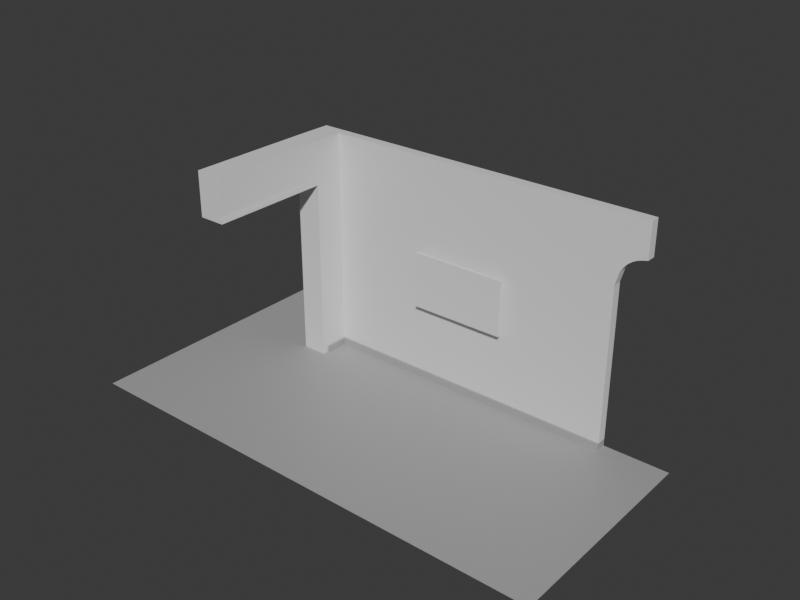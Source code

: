 # Source: baldas.blend  (saved by Blender 4.0.36; exported with 4.5.12 LTS)
import bpy
from mathutils import Matrix  # noqa: F401  (used for matrix-valued properties, if any)

bpy.ops.wm.read_factory_settings(use_empty=True)
scene = bpy.context.scene
scene.name = 'Scene'

# ---- collections
col_collection = bpy.data.collections.new('Collection'); scene.collection.children.link(col_collection)

# ---- materials (node trees are filled in below, after node groups)
mat_zocalo = bpy.data.materials.new('ZOCALO')
mat_zocalo.use_transparent_shadow = False
mat_pared = bpy.data.materials.new('pared')
mat_pared.use_transparent_shadow = False
mat_material_001 = bpy.data.materials.new('Material.001')
mat_material_001.use_transparent_shadow = False

# ---- material node trees
mat_zocalo.use_nodes = True; mat_zocalo.node_tree.nodes.clear()
_N = mat_zocalo.node_tree.nodes; _L = mat_zocalo.node_tree.links
n0 = _N.new('ShaderNodeBsdfPrincipled'); n0.name = 'Principled BSDF'; n0.location = (10, 300)
n0.inputs[0].default_value = (0.394, 0.394, 0.394, 1.0)
n0.inputs[3].default_value = 1.45
n1 = _N.new('ShaderNodeOutputMaterial'); n1.name = 'Material Output'; n1.location = (300, 300)
_L.new(n0.outputs[0], n1.inputs[0])
n1.is_active_output = True
mat_pared.use_nodes = True; mat_pared.node_tree.nodes.clear()
_N = mat_pared.node_tree.nodes; _L = mat_pared.node_tree.links
n0 = _N.new('ShaderNodeBsdfPrincipled'); n0.name = 'Principled BSDF'; n0.location = (10, 300)
n0.inputs[3].default_value = 1.45
n1 = _N.new('ShaderNodeOutputMaterial'); n1.name = 'Material Output'; n1.location = (300, 300)
_L.new(n0.outputs[0], n1.inputs[0])
n1.is_active_output = True
mat_material_001.use_nodes = True; mat_material_001.node_tree.nodes.clear()
_N = mat_material_001.node_tree.nodes; _L = mat_material_001.node_tree.links
n0 = _N.new('ShaderNodeBsdfPrincipled'); n0.name = 'Principled BSDF'; n0.location = (10, 300)
n0.inputs[3].default_value = 1.45
n1 = _N.new('ShaderNodeOutputMaterial'); n1.name = 'Material Output'; n1.location = (300, 300)
_L.new(n0.outputs[0], n1.inputs[0])
n1.is_active_output = True

# ---- world
world_world = bpy.data.worlds.new('World'); scene.world = world_world
world_world.use_nodes = True; world_world.node_tree.nodes.clear()
_N = world_world.node_tree.nodes; _L = world_world.node_tree.links
n0 = _N.new('ShaderNodeOutputWorld'); n0.name = 'World Output'; n0.location = (300, 300)
n1 = _N.new('ShaderNodeBackground'); n1.name = 'Background'; n1.location = (10, 300)
n1.inputs[0].default_value = (0.05088, 0.05088, 0.05088, 1.0)
_L.new(n1.outputs[0], n0.inputs[0])
n0.is_active_output = True
world_world.color = (0.05088, 0.05088, 0.05088)
world_world.use_sun_shadow = False
world_world.sun_shadow_jitter_overblur = 0.0

# ---- meshes
me_plane_004 = bpy.data.meshes.new('Plane.004')
me_plane_004.from_pydata([(1.553, -1.903, -1.353), (-1.611, -1.903, -1.353), (1.553, 0.2271, -1.353), (-1.617, 0.2271, -1.353), (1.553, -0.01829, -1.353), (-1.634, -1.903, -1.353), (-1.611, -0.01824, -1.353), (1.553, 0.2497, -1.353), (-1.611, 0.2497, -1.353), (-1.634, 0.2499, -1.353), (-1.611, -0.0183, -1.278), (-1.611, 0.2271, -1.278), (1.553, 0.2271, -1.278), (-1.634, -0.0183, -1.278), (-1.634, 0.2271, -1.278), (-1.611, 0.2497, -1.278), (1.553, 0.2497, -1.278), (-1.634, 0.2499, -1.278), (1.553, -0.06752, -1.353), (-1.611, -0.07649, -1.353), (-1.634, -0.07649, -1.353), (-1.634, -0.0183, 0.3545), (-1.634, 0.2271, 0.3545), (-1.611, 0.2497, 0.3545), (1.553, 0.2497, 0.3545), (-1.634, 0.2499, 0.3545), (-1.634, -0.0183, 1.035), (-1.634, 0.2271, 1.035), (-1.611, 0.2497, 1.035), (1.553, 0.2497, 1.035), (-1.634, 0.2499, 1.035), (1.843, 0.2497, 0.673), (1.843, 0.2497, 1.035), (1.698, 0.2497, 0.6197), (1.698, 0.2497, 1.035), (1.626, 0.2497, 1.035), (1.626, 0.2497, 0.5507), (1.771, 0.2497, 0.6553), (1.771, 0.2497, 1.035), (1.59, 0.2497, 1.035), (1.59, 0.2497, 0.4899), (1.807, 0.2497, 0.6647), (1.807, 0.2497, 1.035), (1.735, 0.2497, 1.035), (1.735, 0.2497, 0.6406), (1.662, 0.2497, 0.5918), (1.662, 0.2497, 1.035), (1.553, 0.3454, -1.353), (1.553, 0.3454, -1.278), (1.553, 0.3454, 0.3545), (1.843, 0.3454, 0.673), (1.698, 0.3454, 0.6197), (1.626, 0.3454, 0.5507), (1.771, 0.3454, 0.6553), (1.59, 0.3454, 0.4899), (1.807, 0.3454, 0.6647), (1.735, 0.3454, 0.6406), (1.662, 0.3454, 0.5918), (-1.634, 0.2499, 0.6502), (-1.634, 0.2271, 0.6502), (-1.634, -0.0183, 0.6502), (-1.611, 0.2497, 0.6502), (1.553, 0.2497, 0.6502), (1.843, 0.2497, 0.8095), (1.698, 0.2497, 0.7828), (1.626, 0.2497, 0.7483), (1.771, 0.2497, 0.8006), (1.59, 0.2497, 0.7179), (1.807, 0.2497, 0.8053), (1.735, 0.2497, 0.7933), (1.662, 0.2497, 0.7689), (-1.634, -1.352, 1.035), (-1.634, -1.352, 0.6502), (-1.634, -0.07649, -1.278), (-1.634, -0.07649, 0.5757), (-1.634, -0.07649, 0.3549), (-1.634, -1.352, 0.5754), (-1.735, -1.903, -1.353), (-1.735, -0.07649, -1.353), (-1.735, -0.07649, -1.278), (-1.735, -0.07649, 0.5757), (-1.735, -0.07649, 0.3549), (-1.735, -1.352, 0.5754), (-1.899, -0.07649, -1.353), (-1.899, -0.07649, -1.278), (-1.899, -0.07649, 0.5757), (-1.899, -0.07649, 0.3549), (-1.899, -1.352, 0.5754), (-1.627, -1.352, 0.5754), (-1.899, -1.903, -1.353), (-2.881, -0.07649, -1.353), (-2.881, -1.903, -1.353), (-1.899, 0.3456, -1.353), (-1.895, 0.3454, -1.278), (-1.895, 0.3454, 0.5793), (-1.895, 0.3454, 0.3545), (-1.899, -0.07649, -1.353), (-2.88, -0.07649, -1.353), (-2.88, 0.3456, -1.353), (-1.899, 1.159, -1.353), (-2.88, 1.159, -1.353), (2.23, -1.903, -1.353), (2.23, 0.2271, -1.353), (2.23, -0.01829, -1.353), (2.23, 0.2497, -1.353), (2.23, -0.06752, -1.353), (2.23, 0.3454, -1.353), (1.553, 0.3454, 1.035), (1.843, 0.3454, 1.035), (1.698, 0.3454, 1.035), (1.626, 0.3454, 1.035), (1.771, 0.3454, 1.035), (1.59, 0.3454, 1.035), (1.807, 0.3454, 1.035), (1.735, 0.3454, 1.035), (1.662, 0.3454, 1.035), (-1.895, 0.3454, -1.353), (-1.895, 0.3454, 1.035), (-1.899, -1.352, 1.036), (1.698, 0.3454, 0.7611), (1.735, 0.3454, 0.7749), (1.553, 0.3454, 0.5793), (1.59, 0.3454, 0.6754), (1.626, 0.3454, 0.7155), (1.807, 0.3454, 0.7908), (1.843, 0.3454, 0.7962), (1.662, 0.3454, 0.7427), (1.771, 0.3454, 0.7846), (1.843, 0.2497, 0.7963), (-1.899, -0.07649, 1.036), (-1.634, -0.01749, -1.353)], [(88, 76)], [(19, 1, 5, 20), (7, 2, 12, 16), (9, 8, 15, 17), (11, 10, 13, 14), (12, 11, 15, 16), (25, 22, 14, 17), (2, 3, 11, 12), (8, 7, 16, 15), (14, 17, 15, 11), (0, 1, 19, 18), (15, 16, 24, 23), (11, 3, 6, 10), (15, 17, 25, 23), (59, 58, 30, 27), (59, 60, 26, 27), (61, 58, 30, 28), (61, 62, 29, 28), (68, 41, 31, 63), (70, 45, 33, 64), (67, 40, 36, 65), (69, 44, 37, 66), (62, 24, 40, 67), (66, 37, 41, 68), (64, 33, 44, 69), (65, 36, 45, 70), (44, 33, 51, 56), (37, 44, 56, 53), (40, 24, 49, 54), (33, 45, 57, 51), (24, 16, 48, 49), (36, 40, 54, 52), (45, 36, 52, 57), (31, 41, 55, 50), (16, 7, 47, 48), (41, 37, 53, 55), (35, 65, 70, 46), (34, 64, 69, 43), (38, 66, 68, 42), (29, 62, 67, 39), (43, 69, 66, 38), (39, 67, 65, 35), (46, 70, 64, 34), (42, 68, 63, 32), (23, 24, 62, 61), (23, 25, 58, 61), (22, 21, 60, 59), (22, 25, 58, 59), (26, 60, 72, 71), (73, 20, 78, 79), (76, 74, 80, 82), (20, 5, 77, 78), (75, 73, 79, 81), (74, 75, 81, 80), (80, 81, 86, 85), (79, 78, 83, 84), (82, 80, 85, 87), (81, 79, 84, 86), (78, 77, 89, 83), (83, 89, 91, 90), (85, 86, 95, 94), (86, 84, 93, 95), (84, 83, 92, 93), (92, 83, 96), (92, 96, 97, 98), (92, 98, 100, 99), (0, 18, 105, 101), (18, 4, 103, 105), (2, 7, 104, 102), (47, 7, 104, 106), (4, 2, 102, 103), (120, 119, 109, 114), (122, 121, 107, 112), (123, 122, 112, 110), (125, 124, 113, 108), (126, 123, 110, 115), (124, 127, 111, 113), (127, 120, 114, 111), (119, 126, 115, 109), (125, 108, 32, 128), (121, 49, 95, 94), (49, 48, 93, 95), (48, 47, 116, 93), (107, 121, 94, 117), (50, 125, 128, 31), (51, 57, 126, 119), (53, 56, 120, 127), (55, 53, 127, 124), (57, 52, 123, 126), (50, 55, 124, 125), (52, 54, 122, 123), (54, 49, 121, 122), (56, 51, 119, 120), (85, 94, 117, 129), (87, 85, 129, 118), (71, 118, 129, 26), (26, 129, 117, 30, 27), (29, 39, 35, 46, 34, 43, 38, 42, 32, 108, 113, 111, 114, 109, 115, 110, 112, 107, 117, 30, 28), (22, 14, 13, 21), (13, 73, 75, 21), (13, 10, 6, 130), (13, 130, 20, 73), (20, 130, 6, 19), (4, 18, 19, 6), (3, 2, 4, 6), (60, 21, 75, 74), (60, 74, 88, 72), (72, 88, 82, 87, 118, 71)])
me_plane_004.polygons.foreach_set('material_index', [0, 0, 0, 0, 0, 1, 0, 0, 0, 0, 1, 0, 1, 1, 1, 1, 1, 1, 1, 1, 1, 1, 1, 1, 1, 1, 1, 1, 1, 1, 1, 1, 1, 0, 1, 1, 1, 1, 1, 1, 1, 1, 1, 1, 1, 1, 1, 1, 1, 0, 0, 1, 1, 1, 1, 0, 1, 0, 0, 0, 1, 0, 0, 0, 0, 0, 0, 0, 0, 0, 1, 1, 1, 1, 1, 1, 1, 1, 1, 1, 1, 0, 1, 1, 1, 1, 1, 1, 1, 1, 1, 1, 0, 0, 1, 1, 1, 1, 1, 0, 1, 0, 0, 0, 1, 1, 1])
_uv = me_plane_004.uv_layers.new(name='UVMap')
_uv.uv.foreach_set('vector', [1.0, 0.7889, 1.0, 0.0, 1.0, 0.0, 1.0, 0.7889, 0.0, 0.0, 0.0, 0.0, 0.0, 0.0, 0.0, 0.0, 0.0, 0.0, 0.0, 0.0, 0.0, 0.0, 0.0, 0.0, 1.0, 1.0, 1.0, 0.8782, 1.0, 0.8782, 1.0, 1.0, 0.0, 1.0, 1.0, 1.0, 1.0, 1.0, 0.0, 1.0, 0.0, 0.0, 1.0, 1.0, 0.0, 0.0, 0.0, 0.0, 0.0, 1.0, 1.0, 1.0, 1.0, 1.0, 0.0, 1.0, 0.0, 0.0, 0.0, 0.0, 0.0, 0.0, 0.0, 0.0, 0.0, 0.0, 0.0, 0.0, 0.0, 0.0, 0.0, 0.0, 0.0, 0.0, 1.0, 0.0, 1.0, 0.7889, 0.0, 0.7889, 1.0, 1.0, 0.0, 1.0, 0.0, 1.0, 1.0, 1.0, 1.0, 1.0, 1.0, 1.0, 1.0, 1.0, 1.0, 1.0, 0.0, 0.0, 0.0, 0.0, 0.0, 0.0, 0.0, 0.0, 1.0, 1.0, 0.0, 0.0, 0.0, 0.0, 1.0, 1.0, 0.0, 0.0, 0.0, 0.0, 0.0, 0.0, 0.0, 0.0, 0.0, 0.0, 0.0, 0.0, 0.0, 0.0, 0.0, 0.0, 1.0, 1.0, 0.0, 1.0, 0.0, 1.0, 1.0, 1.0, 0.0, 1.0, 0.0, 1.0, 0.0, 1.0, 0.0, 1.0, 0.0, 1.0, 0.0, 1.0, 0.0, 1.0, 0.0, 1.0, 0.0, 1.0, 0.0, 1.0, 0.0, 1.0, 0.0, 1.0, 0.0, 1.0, 0.0, 1.0, 0.0, 1.0, 0.0, 1.0, 0.0, 1.0, 0.0, 1.0, 0.0, 1.0, 0.0, 1.0, 0.0, 1.0, 0.0, 1.0, 0.0, 1.0, 0.0, 1.0, 0.0, 1.0, 0.0, 1.0, 0.0, 1.0, 0.0, 1.0, 0.0, 1.0, 0.0, 1.0, 0.0, 1.0, 0.0, 1.0, 0.0, 1.0, 0.0, 1.0, 0.0, 1.0, 0.0, 1.0, 0.0, 1.0, 0.0, 1.0, 0.0, 1.0, 0.0, 1.0, 0.0, 1.0, 0.0, 1.0, 0.0, 1.0, 0.0, 1.0, 0.0, 1.0, 0.0, 1.0, 0.0, 1.0, 0.0, 1.0, 0.0, 1.0, 0.0, 1.0, 0.0, 1.0, 0.0, 1.0, 0.0, 1.0, 0.0, 1.0, 0.0, 1.0, 0.0, 1.0, 0.0, 1.0, 0.0, 1.0, 0.0, 1.0, 0.0, 1.0, 0.0, 1.0, 0.0, 1.0, 0.0, 1.0, 0.0, 1.0, 0.0, 0.0, 0.0, 0.0, 0.0, 0.0, 0.0, 0.0, 0.0, 1.0, 0.0, 1.0, 0.0, 1.0, 0.0, 1.0, 0.0, 1.0, 0.0, 1.0, 0.0, 1.0, 0.0, 1.0, 0.0, 1.0, 0.0, 1.0, 0.0, 1.0, 0.0, 1.0, 0.0, 1.0, 0.0, 1.0, 0.0, 1.0, 0.0, 1.0, 0.0, 1.0, 0.0, 1.0, 0.0, 1.0, 0.0, 1.0, 0.0, 1.0, 0.0, 1.0, 0.0, 1.0, 0.0, 1.0, 0.0, 1.0, 0.0, 1.0, 0.0, 1.0, 0.0, 1.0, 0.0, 1.0, 0.0, 1.0, 0.0, 1.0, 0.0, 1.0, 0.0, 1.0, 0.0, 1.0, 0.0, 1.0, 0.0, 1.0, 1.0, 1.0, 0.0, 1.0, 0.0, 1.0, 1.0, 1.0, 0.0, 0.0, 0.0, 0.0, 0.0, 0.0, 0.0, 0.0, 0.0, 0.0, 0.0, 0.0, 0.0, 0.0, 0.0, 0.0, 1.0, 1.0, 0.0, 0.0, 0.0, 0.0, 1.0, 1.0, 0.0, 0.0, 0.0, 0.0, 0.0, 0.0, 0.0, 0.0, 0.0, 0.0, 0.0, 0.0, 0.0, 0.0, 0.0, 0.0, 0.0, 0.0, 0.0, 0.0, 0.0, 0.0, 0.0, 0.0, 1.0, 0.7889, 1.0, 0.0, 1.0, 0.0, 1.0, 0.7889, 0.0, 0.0, 0.0, 0.0, 0.0, 0.0, 0.0, 0.0, 0.0, 0.0, 0.0, 0.0, 0.0, 0.0, 0.0, 0.0, 0.0, 0.0, 0.0, 0.0, 0.0, 0.0, 0.0, 0.0, 0.0, 0.0, 0.0, 0.0, 0.0, 0.0, 0.0, 0.0, 0.0, 0.0, 0.0, 0.0, 0.0, 0.0, 0.0, 0.0, 0.0, 0.0, 0.0, 0.0, 0.0, 0.0, 0.0, 0.0, 1.0, 0.7889, 1.0, 0.0, 1.0, 0.0, 1.0, 0.7889, 1.0, 0.7889, 1.0, 0.0, 1.0, 0.0, 1.0, 0.7889, 0.0, 0.0, 0.0, 0.0, 0.0, 0.0, 0.0, 0.0, 0.0, 0.0, 0.0, 0.0, 0.0, 0.0, 0.0, 0.0, 0.0, 0.0, 0.0, 0.0, 0.0, 0.0, 0.0, 0.0, 0.0, 0.0, 0.0, 0.0, 0.0, 0.0, 0.0, 0.0, 0.0, 0.0, 0.0, 0.0, 0.0, 0.0, 0.0, 0.0, 0.0, 0.0, 0.0, 0.0, 0.0, 0.0, 0.0, 0.0, 0.0, 0.7889, 0.0, 0.7889, 0.0, 0.0, 0.0, 0.7889, 0.0, 0.8782, 0.0, 0.8782, 0.0, 0.7889, 0.0, 0.0, 0.0, 0.0, 0.0, 0.0, 0.0, 0.0, 0.0, 0.0, 0.0, 0.0, 0.0, 0.0, 0.0, 0.0, 0.0, 0.8782, 0.0, 1.0, 0.0, 1.0, 0.0, 0.8782, 0.0, 1.0, 0.0, 1.0, 0.0, 1.0, 0.0, 1.0, 0.0, 1.0, 0.0, 1.0, 0.0, 1.0, 0.0, 1.0, 0.0, 1.0, 0.0, 1.0, 0.0, 1.0, 0.0, 1.0, 0.0, 1.0, 0.0, 1.0, 0.0, 1.0, 0.0, 1.0, 0.0, 1.0, 0.0, 1.0, 0.0, 1.0, 0.0, 1.0, 0.0, 1.0, 0.0, 1.0, 0.0, 1.0, 0.0, 1.0, 0.0, 1.0, 0.0, 1.0, 0.0, 1.0, 0.0, 1.0, 0.0, 1.0, 0.0, 1.0, 0.0, 1.0, 0.0, 1.0, 0.0, 1.0, 0.0, 1.0, 0.0, 0.0, 0.0, 0.6598, 0.0, 1.0, 0.0, 1.0, 0.0, 1.0, 0.0, 1.0, 0.0, 1.0, 0.0, 1.0, 0.0, 1.0, 0.0, 1.0, 0.0, 0.0, 0.0, 0.0, 0.0, 0.0, 0.0, 0.0, 0.0, 1.0, 0.0, 1.0, 0.0, 1.0, 0.0, 1.0, 0.0, 1.0, 0.0, 1.0, 0.0, 0.6598, 0.0, 1.0, 0.0, 1.0, 0.0, 1.0, 0.0, 1.0, 0.0, 1.0, 0.0, 1.0, 0.0, 1.0, 0.0, 1.0, 0.0, 1.0, 0.0, 1.0, 0.0, 1.0, 0.0, 1.0, 0.0, 1.0, 0.0, 1.0, 0.0, 1.0, 0.0, 1.0, 0.0, 1.0, 0.0, 1.0, 0.0, 1.0, 0.0, 1.0, 0.0, 1.0, 0.0, 1.0, 0.0, 1.0, 0.0, 1.0, 0.0, 1.0, 0.0, 1.0, 0.0, 1.0, 0.0, 1.0, 0.0, 1.0, 0.0, 1.0, 0.0, 1.0, 0.0, 1.0, 0.0, 1.0, 0.0, 0.0, 0.0, 0.0, 0.0, 0.0, 0.0, 0.0, 0.0, 0.0, 0.0, 0.0, 0.0, 0.0, 0.0, 0.0, 0.0, 0.0, 0.0, 0.0, 0.0, 0.0, 0.0, 0.0, 0.0, 0.0, 0.0, 0.0, 0.0, 0.0, 0.0, 0.0, 1.0, 1.0, 0.0, 1.0, 0.0, 1.0, 0.0, 1.0, 0.0, 1.0, 0.0, 1.0, 0.0, 1.0, 0.0, 1.0, 0.0, 1.0, 0.0, 1.0, 0.0, 1.0, 0.0, 1.0, 0.0, 1.0, 0.0, 1.0, 0.0, 1.0, 0.0, 1.0, 0.0, 1.0, 0.0, 1.0, 0.0, 1.0, 0.0, 1.0, 0.0, 0.0, 0.0, 0.0, 1.0, 1.0, 1.0, 1.0, 0.0, 0.0, 0.0, 0.0, 0.0, 0.0, 0.0, 0.0, 0.0, 0.0, 0.0, 0.0, 1.0, 0.8782, 1.0, 0.8782, 0.0, 0.0, 0.0, 0.0, 1.0, 0.8782, 0.0, 0.0, 0.0, 0.0, 0.0, 0.0, 0.0, 0.0, 0.0, 0.0, 0.0, 0.0, 1.0, 0.7889, 0.0, 0.8782, 0.0, 0.7889, 1.0, 0.7889, 0.0, 0.0, 1.0, 1.0, 0.0, 1.0, 0.0, 0.8782, 1.0, 1.0, 0.0, 0.0, 0.0, 0.0, 0.0, 0.0, 0.0, 0.0, 0.0, 0.0, 0.0, 0.0, 0.0, 0.0, 0.0, 0.0, 0.0, 0.0, 0.0, 0.0, 0.0, 0.0, 0.0, 0.0, 0.0, 0.0, 0.0, 0.0])
me_plane_004.materials.append(mat_zocalo)
me_plane_004.materials.append(mat_pared)
me_plane_004.update()
me_plane_005 = bpy.data.meshes.new('Plane.005')
me_plane_005.from_pydata([(-0.4995, 0.01549, -0.2928), (0.4995, 0.01549, -0.2928), (-0.4995, 0.01549, 0.2928), (0.4995, 0.01549, 0.2928), (-0.4995, -0.01549, -0.2928), (0.4995, -0.01549, -0.2928), (-0.4995, -0.01549, 0.2928), (0.4995, -0.01549, 0.2928)], [], [(0, 2, 3, 1), (4, 5, 7, 6), (1, 3, 7, 5), (2, 0, 4, 6), (3, 2, 6, 7), (0, 1, 5, 4)])
_uv = me_plane_005.uv_layers.new(name='UVMap')
_uv.uv.foreach_set('vector', [0.0, 0.0, 0.0, 1.0, 1.0, 1.0, 1.0, 0.0, 0.0, 0.0, 1.0, 0.0, 1.0, 1.0, 0.0, 1.0, 1.0, 0.0, 1.0, 1.0, 1.0, 1.0, 1.0, 0.0, 0.0, 1.0, 0.0, 0.0, 0.0, 0.0, 0.0, 1.0, 1.0, 1.0, 0.0, 1.0, 0.0, 1.0, 1.0, 1.0, 0.0, 0.0, 1.0, 0.0, 1.0, 0.0, 0.0, 0.0])
me_plane_005.materials.append(mat_material_001)
me_plane_005.update()

# ---- objects
ob_plane = bpy.data.objects.new('Plane', me_plane_004)
ob_plane_001 = bpy.data.objects.new('Plane.001', me_plane_005)

# ---- transforms, parenting, visibility, modifiers, constraints
ob_plane.location = (6.713, 5.213, -3.039)
ob_plane_001.location = (6.65, 5.385, -3.257)

# ---- collection membership
col_collection.objects.link(ob_plane)
col_collection.objects.link(ob_plane_001)

# ---- scene / render settings (as saved in the file)
scene.frame_start = 1; scene.frame_end = 250; scene.frame_set(198)
scene.render.engine = 'BLENDER_EEVEE_NEXT'
scene.render.resolution_x = 2000
scene.render.resolution_y = 1500
scene.cycles.sampling_pattern = 'TABULATED_SOBOL'
bpy.context.view_layer.update()

# ---- added for rendering (the .blend has no active camera and no usable light): camera, sun
cam_auto = bpy.data.cameras.new('AutoCamera')
cam_auto.lens = 50.0
cam_auto.sensor_width = 36.0
cam_auto.clip_end = 1000.0
ob_auto_camera = bpy.data.objects.new('AutoCamera', cam_auto)
scene.collection.objects.link(ob_auto_camera)
ob_auto_camera.location = (12.3264, -2.28586, 1.55392)
ob_auto_camera.rotation_euler = (1.09748, -7.21219e-08, 0.694738)
scene.camera = ob_auto_camera
light_auto_sun = bpy.data.lights.new('AutoSun', 'SUN')
light_auto_sun.energy = 3.0
light_auto_sun.angle = 0.0523599
ob_auto_sun = bpy.data.objects.new('AutoSun', light_auto_sun)
scene.collection.objects.link(ob_auto_sun)
ob_auto_sun.rotation_euler = (0.872665, 0.174533, 0.523599)
bpy.context.view_layer.update()
